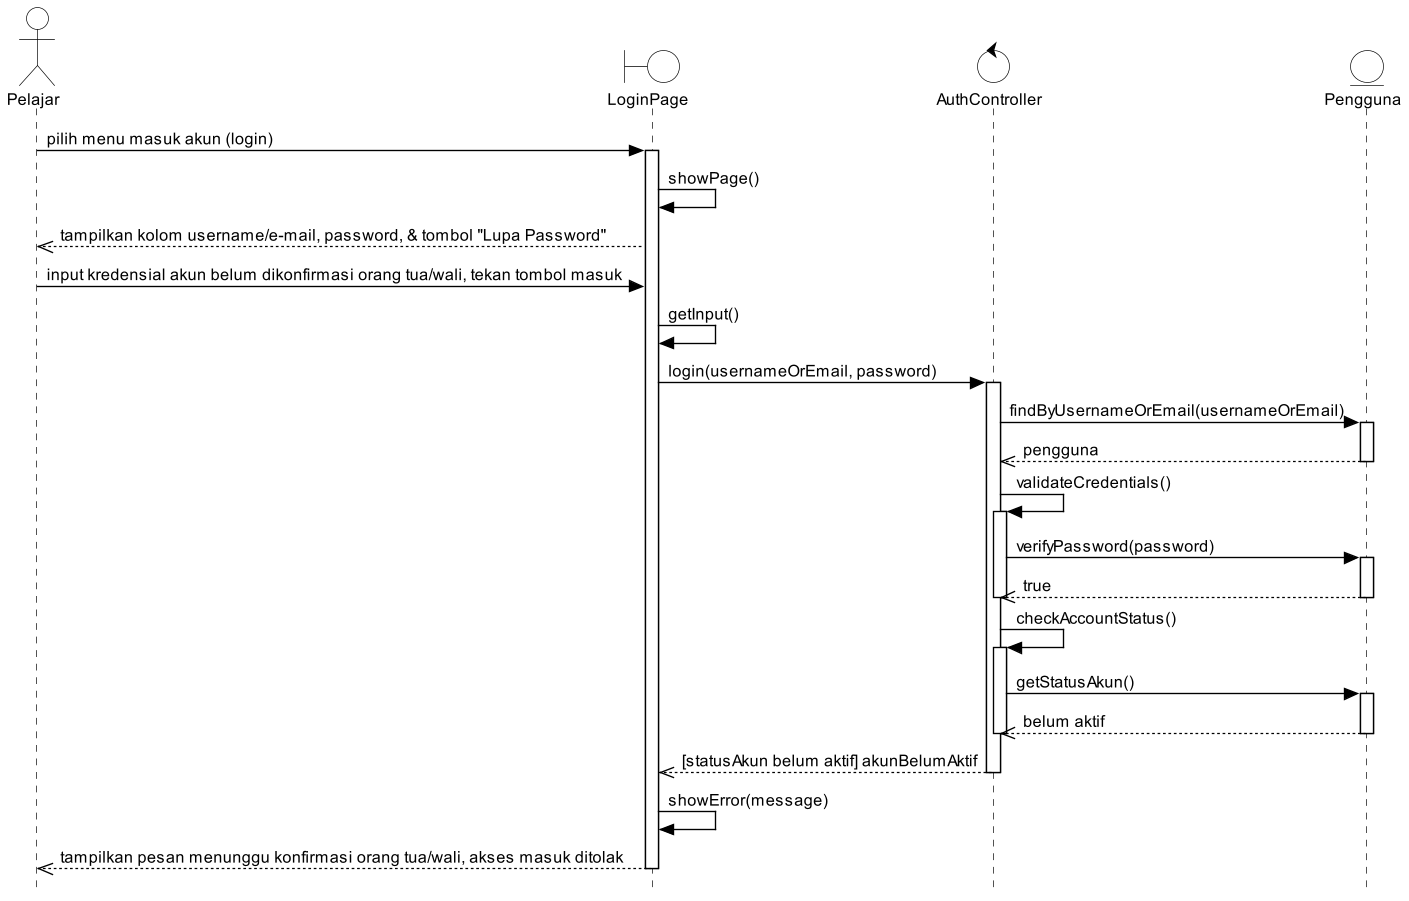

The diagram above was rendered by PlantUML. Its source (embedded in the PNG):
@startuml UC09_Alt2_AkunBelumTerverifikasi
skinparam style strictuml
skinparam sequenceMessageAlign left
skinparam responseMessageBelowArrow true
skinparam shadowing false
skinparam defaultFontSize 12
skinparam dpi 130
skinparam backgroundColor white
skinparam ActorBackgroundColor white
skinparam ActorBorderColor black
skinparam BoundaryBackgroundColor white
skinparam BoundaryBorderColor black
skinparam ControlBackgroundColor white
skinparam ControlBorderColor black
skinparam EntityBackgroundColor white
skinparam EntityBorderColor black
skinparam ParticipantBackgroundColor white
skinparam SequenceLifeLineBackgroundColor white
skinparam SequenceLifeLineBorderColor black
skinparam SequenceReferenceBackgroundColor white
skinparam SequenceReferenceHeaderBackgroundColor white
skinparam SequenceGroupBackgroundColor white
skinparam ArrowColor black
hide footbox

actor "Pelajar" as User
boundary "LoginPage" as LP
control "AuthController" as AC
entity "Pengguna" as P

User -> LP : pilih menu masuk akun (login)
activate LP
LP -> LP : showPage()
LP -->> User : tampilkan kolom username/e-mail, password, & tombol "Lupa Password"
User -> LP : input kredensial akun belum dikonfirmasi orang tua/wali, tekan tombol masuk
LP -> LP : getInput()
LP -> AC : login(usernameOrEmail, password)
activate AC
AC -> P : findByUsernameOrEmail(usernameOrEmail)
activate P
P -->> AC : pengguna
deactivate P
AC -> AC ++ : validateCredentials()
AC -> P : verifyPassword(password)
activate P
P -->> AC : true
deactivate P
deactivate AC
AC -> AC ++ : checkAccountStatus()
AC -> P : getStatusAkun()
activate P
P -->> AC : belum aktif
deactivate P
deactivate AC
AC -->> LP : [statusAkun belum aktif] akunBelumAktif
deactivate AC
LP -> LP : showError(message)
LP -->> User : tampilkan pesan menunggu konfirmasi orang tua/wali, akses masuk ditolak
deactivate LP
@enduml